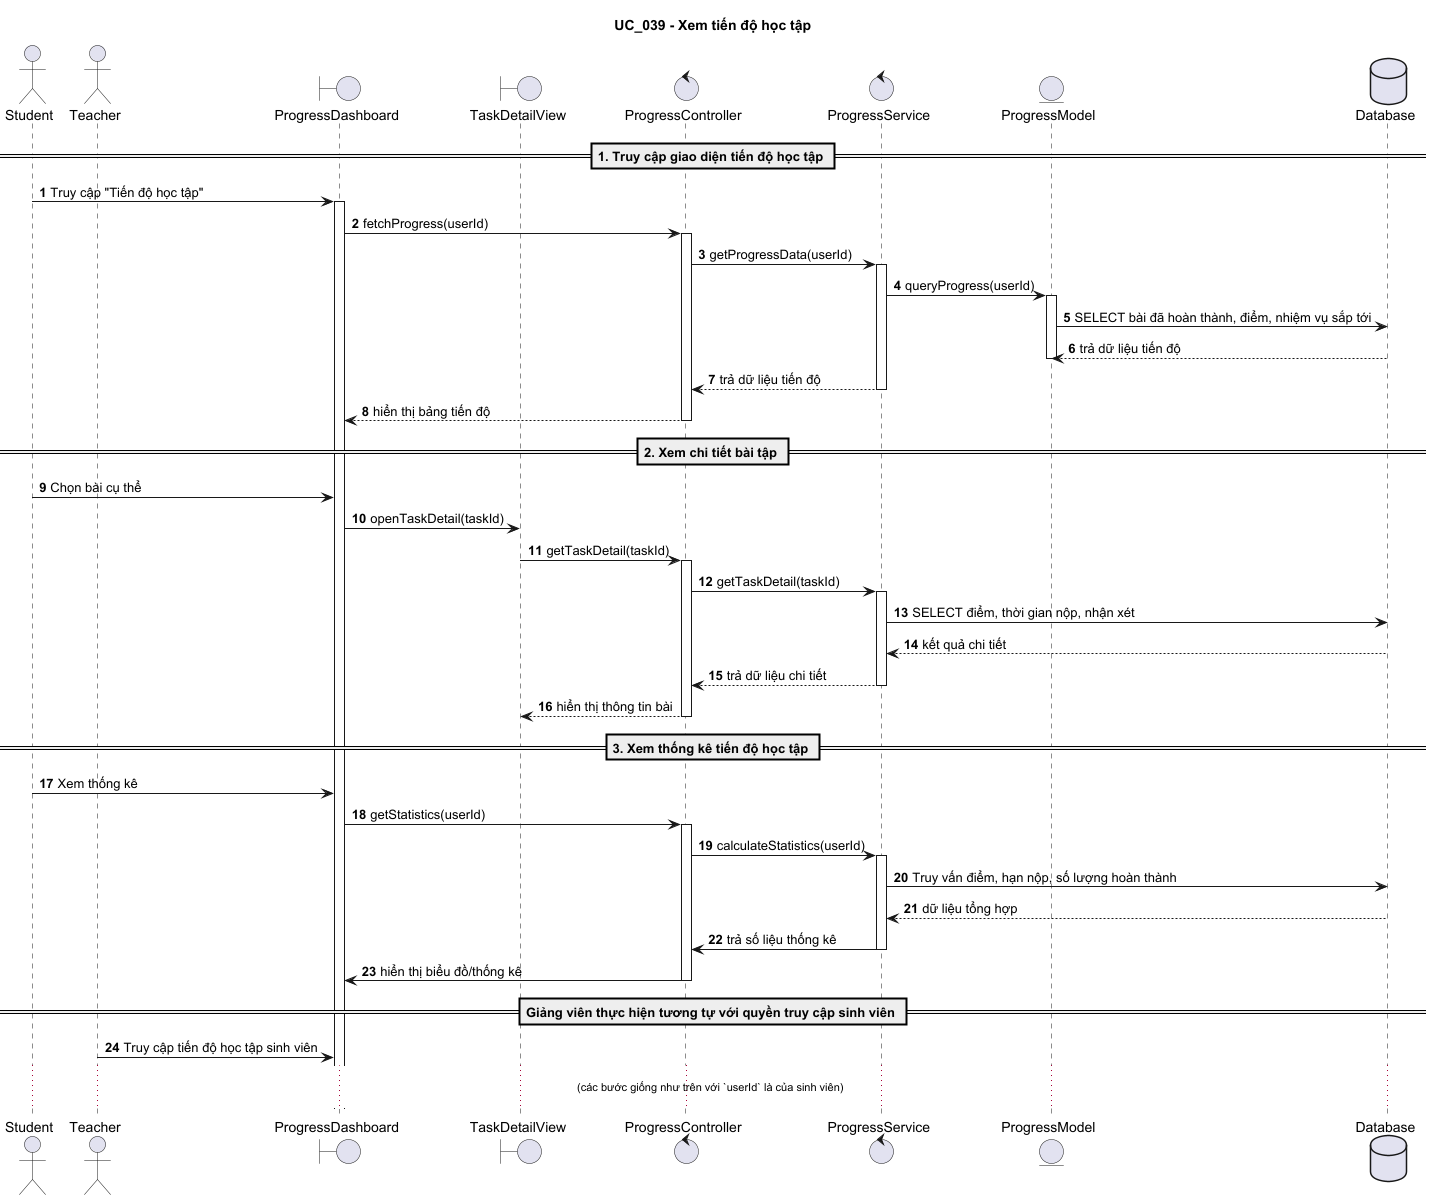

The diagram above was rendered by PlantUML. Its source (embedded in the PNG):
@startuml
title UC_039 - Xem tiến độ học tập

autonumber

actor Student
actor Teacher
boundary ProgressDashboard
boundary TaskDetailView
control ProgressController
control ProgressService
entity ProgressModel
database Database

== 1. Truy cập giao diện tiến độ học tập ==

Student -> ProgressDashboard : Truy cập "Tiến độ học tập"
activate ProgressDashboard
ProgressDashboard -> ProgressController : fetchProgress(userId)
activate ProgressController
ProgressController -> ProgressService : getProgressData(userId)
activate ProgressService
ProgressService -> ProgressModel : queryProgress(userId)
activate ProgressModel
ProgressModel -> Database : SELECT bài đã hoàn thành, điểm, nhiệm vụ sắp tới
Database --> ProgressModel : trả dữ liệu tiến độ
deactivate ProgressModel
ProgressService --> ProgressController : trả dữ liệu tiến độ
deactivate ProgressService
ProgressController --> ProgressDashboard : hiển thị bảng tiến độ
deactivate ProgressController

== 2. Xem chi tiết bài tập ==

Student -> ProgressDashboard : Chọn bài cụ thể
ProgressDashboard -> TaskDetailView : openTaskDetail(taskId)
TaskDetailView -> ProgressController : getTaskDetail(taskId)
activate ProgressController
ProgressController -> ProgressService : getTaskDetail(taskId)
activate ProgressService
ProgressService -> Database : SELECT điểm, thời gian nộp, nhận xét
Database --> ProgressService : kết quả chi tiết
ProgressService --> ProgressController : trả dữ liệu chi tiết
deactivate ProgressService
ProgressController --> TaskDetailView : hiển thị thông tin bài
deactivate ProgressController

== 3. Xem thống kê tiến độ học tập ==

Student -> ProgressDashboard : Xem thống kê
ProgressDashboard -> ProgressController : getStatistics(userId)
activate ProgressController
ProgressController -> ProgressService : calculateStatistics(userId)
activate ProgressService
ProgressService -> Database : Truy vấn điểm, hạn nộp, số lượng hoàn thành
Database --> ProgressService : dữ liệu tổng hợp
ProgressService -> ProgressController : trả số liệu thống kê
deactivate ProgressService
ProgressController -> ProgressDashboard : hiển thị biểu đồ/thống kê
deactivate ProgressController

== Giảng viên thực hiện tương tự với quyền truy cập sinh viên ==

Teacher -> ProgressDashboard : Truy cập tiến độ học tập sinh viên
... (các bước giống như trên với `userId` là của sinh viên) ...

@enduml